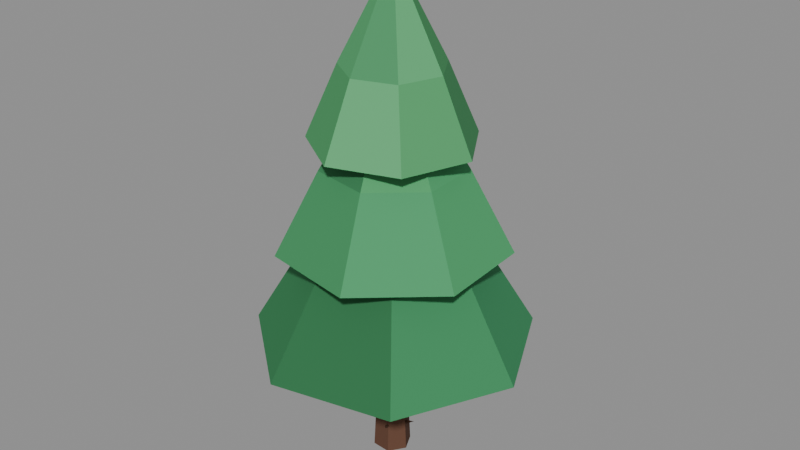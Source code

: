 # Source: Tree_Pine_A.blend  (saved by Blender 5.3.31; exported with 4.5.12 LTS)
import bpy
from mathutils import Matrix  # noqa: F401  (used for matrix-valued properties, if any)

bpy.ops.wm.read_factory_settings(use_empty=True)
scene = bpy.context.scene
scene.name = 'Scene'

# ---- collections
col_tree_pine_a = bpy.data.collections.new('Tree_Pine_A'); scene.collection.children.link(col_tree_pine_a)

# ---- materials (node trees are filled in below, after node groups)
mat_af_vertexcolor = bpy.data.materials.new('AF_VertexColor')

# ---- material node trees
mat_af_vertexcolor.use_nodes = True; mat_af_vertexcolor.node_tree.nodes.clear()
_N = mat_af_vertexcolor.node_tree.nodes; _L = mat_af_vertexcolor.node_tree.links
n0 = _N.new('ShaderNodeBsdfPrincipled'); n0.name = 'Principled BSDF'; n0.location = (-200, 100)
n0.inputs[2].default_value = 0.85
n0.inputs[10].default_value = 0.005
n0.inputs[13].default_value = 0.15
n1 = _N.new('ShaderNodeOutputMaterial'); n1.name = 'Material Output'; n1.location = (200, 100)
n2 = _N.new('ShaderNodeVertexColor'); n2.name = 'Color Attribute'; n2.location = (-500, 200)
n2.layer_name = 'Col'
n3 = _N.new('ShaderNodeMath'); n3.name = 'Math'; n3.location = (-300, -100)
n3.operation = 'MULTIPLY'
n3.inputs[1].default_value = 1.4
_L.new(n0.outputs[0], n1.inputs[0])
_L.new(n2.outputs[0], n0.inputs[0])
_L.new(n2.outputs[0], n0.inputs[27])
_L.new(n2.outputs[1], n3.inputs[0])
_L.new(n3.outputs[0], n0.inputs[28])
n1.is_active_output = True

# ---- meshes
me_tree_pine_a = bpy.data.meshes.new('Tree_Pine_A')
me_tree_pine_a.from_pydata([(0.07603, -0.1521, -0.1), (-0.09367, -0.1419, -0.09952), (-0.1697, 0.01019, -0.09952), (-0.07603, 0.1521, -0.1), (0.09367, 0.1419, -0.1005), (0.1697, -0.01019, -0.1005), (0.06815, -0.1332, 0.325), (-0.08118, -0.1242, 0.3259), (-0.1481, 0.00959, 0.3259), (-0.06565, 0.1344, 0.325), (0.08368, 0.1255, 0.3241), (0.1506, -0.00834, 0.3241), (0.06278, -0.1131, 0.75), (-0.06618, -0.1053, 0.7515), (-0.124, 0.01025, 0.7515), (-0.05278, 0.1181, 0.75), (0.07618, 0.1103, 0.7485), (0.134, -0.005245, 0.7485), (0.05991, -0.09169, 1.175), (-0.04868, -0.08516, 1.177), (-0.09734, 0.01215, 1.177), (-0.03741, 0.1029, 1.175), (0.07118, 0.09641, 1.173), (0.1198, -0.000902, 1.173), (0.05953, -0.06907, 1.6), (-0.02869, -0.06376, 1.602), (-0.06822, 0.01531, 1.602), (-0.01953, 0.08907, 1.6), (0.06869, 0.08376, 1.598), (0.1082, 0.004694, 1.598), (0.1036, -0.06902, 0.05), (0.1321, 0.003057, 0.1147), (0.1003, 0.07374, 0.05), (0.07181, 0.001661, -0.01471), (-0.2369, -0.005481, 0.2081), (0.02388, 0.1222, 0.05), (-0.05362, 0.1208, 0.1147), (-0.1066, 0.06426, 0.05), (-0.02914, 0.06565, -0.01471), (0.09613, -0.2166, 0.2081), (-0.1078, 0.06234, 0.05), (-0.1317, -0.0114, 0.1147), (-0.09546, -0.07993, 0.05), (-0.07156, -0.006195, -0.01471), (0.2361, 0.02044, 0.2081), (-0.04072, -0.1177, 0.05), (0.03621, -0.1271, 0.1147), (0.09661, -0.07854, 0.05), (0.01968, -0.06908, -0.01471), (-0.06492, 0.2279, 0.2081), (0.4575, 0.01, 1.27), (0.2928, 0.3521, 1.27), (-0.07735, 0.4365, 1.27), (-0.3742, 0.1998, 1.27), (-0.3742, -0.1798, 1.27), (-0.07735, -0.4165, 1.27), (0.2928, -0.3321, 1.27), (1.27, 0.01, 1.05), (0.7994, 0.9873, 1.05), (-0.2582, 1.229, 1.05), (-1.106, 0.5524, 1.05), (-1.106, -0.5324, 1.05), (-0.2582, -1.209, 1.05), (0.7994, -0.9673, 1.05), (0.795, 0.01, 1.848), (0.5032, 0.6159, 1.848), (-0.1525, 0.7656, 1.848), (-0.6783, 0.3463, 1.848), (-0.6783, -0.3263, 1.848), (-0.1525, -0.7456, 1.848), (0.5032, -0.5959, 1.848), (0.02, 0.01, 2.95), (0.3272, 0.1778, 2.17), (0.08032, 0.3548, 2.17), (-0.2119, 0.2721, 2.17), (-0.3295, -0.007913, 2.17), (-0.1839, -0.2745, 2.17), (0.1152, -0.3268, 2.17), (0.3427, -0.1255, 2.17), (0.8976, 0.4894, 1.95), (0.1923, 0.995, 1.95), (-0.6427, 0.7589, 1.95), (-0.9787, -0.04118, 1.95), (-0.5627, -0.8027, 1.95), (0.2921, -0.9523, 1.95), (0.942, -0.3772, 1.95), (0.5641, 0.3072, 2.664), (0.1268, 0.6207, 2.664), (-0.3909, 0.4743, 2.664), (-0.5992, -0.02173, 2.664), (-0.3412, -0.4939, 2.664), (0.1887, -0.5866, 2.664), (0.5916, -0.2301, 2.664), (0.02, 0.01, 3.65), (0.1562, 0.2221, 3.07), (-0.0609, 0.2487, 3.07), (-0.217, 0.09556, 3.07), (-0.1947, -0.122, 3.07), (-0.01067, -0.2401, 3.07), (0.1964, -0.1699, 3.07), (0.2707, 0.03576, 3.07), (0.409, 0.6159, 2.85), (-0.2111, 0.6919, 2.85), (-0.6572, 0.2544, 2.85), (-0.5934, -0.3671, 2.85), (-0.06762, -0.7046, 2.85), (0.5241, -0.5041, 2.85), (0.7362, 0.0836, 2.85), (0.2612, 0.3856, 3.48), (-0.1233, 0.4328, 3.48), (-0.3999, 0.1616, 3.48), (-0.3603, -0.2238, 3.48), (-0.03432, -0.4331, 3.48), (0.3325, -0.3087, 3.48), (0.4641, 0.05563, 3.48), (0.02, 0.01, 4.35)], [], [(0, 6, 7, 1), (1, 7, 8, 2), (2, 8, 9, 3), (3, 9, 10, 4), (4, 10, 11, 5), (5, 11, 6, 0), (6, 12, 13, 7), (7, 13, 14, 8), (8, 14, 15, 9), (9, 15, 16, 10), (10, 16, 17, 11), (11, 17, 12, 6), (12, 18, 19, 13), (13, 19, 20, 14), (14, 20, 21, 15), (15, 21, 22, 16), (16, 22, 23, 17), (17, 23, 18, 12), (18, 24, 25, 19), (19, 25, 26, 20), (20, 26, 27, 21), (21, 27, 28, 22), (22, 28, 29, 23), (23, 29, 24, 18), (5, 0, 1, 2, 3, 4), (24, 29, 28, 27, 26, 25), (30, 31, 34), (31, 32, 34), (32, 33, 34), (33, 30, 34), (33, 32, 31, 30), (35, 36, 39), (36, 37, 39), (37, 38, 39), (38, 35, 39), (38, 37, 36, 35), (40, 41, 44), (41, 42, 44), (42, 43, 44), (43, 40, 44), (43, 42, 41, 40), (45, 46, 49), (46, 47, 49), (47, 48, 49), (48, 45, 49), (48, 47, 46, 45), (50, 51, 58, 57), (51, 52, 59, 58), (52, 53, 60, 59), (53, 54, 61, 60), (54, 55, 62, 61), (55, 56, 63, 62), (56, 50, 57, 63), (57, 58, 65, 64), (58, 59, 66, 65), (59, 60, 67, 66), (60, 61, 68, 67), (61, 62, 69, 68), (62, 63, 70, 69), (63, 57, 64, 70), (64, 65, 71), (65, 66, 71), (66, 67, 71), (67, 68, 71), (68, 69, 71), (69, 70, 71), (70, 64, 71), (56, 55, 54, 53, 52, 51, 50), (72, 73, 80, 79), (73, 74, 81, 80), (74, 75, 82, 81), (75, 76, 83, 82), (76, 77, 84, 83), (77, 78, 85, 84), (78, 72, 79, 85), (79, 80, 87, 86), (80, 81, 88, 87), (81, 82, 89, 88), (82, 83, 90, 89), (83, 84, 91, 90), (84, 85, 92, 91), (85, 79, 86, 92), (86, 87, 93), (87, 88, 93), (88, 89, 93), (89, 90, 93), (90, 91, 93), (91, 92, 93), (92, 86, 93), (78, 77, 76, 75, 74, 73, 72), (94, 95, 102, 101), (95, 96, 103, 102), (96, 97, 104, 103), (97, 98, 105, 104), (98, 99, 106, 105), (99, 100, 107, 106), (100, 94, 101, 107), (101, 102, 109, 108), (102, 103, 110, 109), (103, 104, 111, 110), (104, 105, 112, 111), (105, 106, 113, 112), (106, 107, 114, 113), (107, 101, 108, 114), (108, 109, 115), (109, 110, 115), (110, 111, 115), (111, 112, 115), (112, 113, 115), (113, 114, 115), (114, 108, 115), (100, 99, 98, 97, 96, 95, 94)])
_ca = me_tree_pine_a.color_attributes.new('Col', 'FLOAT_COLOR', 'CORNER')
_ca.data.foreach_set('color', [0.1252, 0.05923, 0.03801, 0.0, 0.1252, 0.05923, 0.03801, 0.0, 0.1252, 0.05923, 0.03801, 0.0, 0.1252, 0.05923, 0.03801, 0.0, 0.1095, 0.05245, 0.03366, 0.0, 0.1095, 0.05245, 0.03366, 0.0, 0.1095, 0.05245, 0.03366, 0.0, 0.1095, 0.05245, 0.03366, 0.0, 0.132, 0.06427, 0.0399, 0.0, 0.132, 0.06427, 0.0399, 0.0, 0.132, 0.06427, 0.0399, 0.0, 0.132, 0.06427, 0.0399, 0.0, 0.1118, 0.05431, 0.03431, 0.0, 0.1118, 0.05431, 0.03431, 0.0, 0.1118, 0.05431, 0.03431, 0.0, 0.1118, 0.05431, 0.03431, 0.0, 0.1076, 0.05126, 0.03313, 0.0, 0.1076, 0.05126, 0.03313, 0.0, 0.1076, 0.05126, 0.03313, 0.0, 0.1076, 0.05126, 0.03313, 0.0, 0.1363, 0.0653, 0.04108, 0.0, 0.1363, 0.0653, 0.04108, 0.0, 0.1363, 0.0653, 0.04108, 0.0, 0.1363, 0.0653, 0.04108, 0.0, 0.1293, 0.06264, 0.03915, 0.0, 0.1293, 0.06264, 0.03915, 0.0, 0.1293, 0.06264, 0.03915, 0.0, 0.1293, 0.06264, 0.03915, 0.0, 0.09193, 0.04509, 0.02876, 0.0, 0.09193, 0.04509, 0.02876, 0.0, 0.09193, 0.04509, 0.02876, 0.0, 0.09193, 0.04509, 0.02876, 0.0, 0.134, 0.06575, 0.04044, 0.0, 0.134, 0.06575, 0.04044, 0.0, 0.134, 0.06575, 0.04044, 0.0, 0.134, 0.06575, 0.04044, 0.0, 0.08732, 0.04283, 0.02746, 0.0, 0.08732, 0.04283, 0.02746, 0.0, 0.08732, 0.04283, 0.02746, 0.0, 0.08732, 0.04283, 0.02746, 0.0, 0.1117, 0.05439, 0.03427, 0.0, 0.1117, 0.05439, 0.03427, 0.0, 0.1117, 0.05439, 0.03427, 0.0, 0.1117, 0.05439, 0.03427, 0.0, 0.1184, 0.05822, 0.03613, 0.0, 0.1184, 0.05822, 0.03613, 0.0, 0.1184, 0.05822, 0.03613, 0.0, 0.1184, 0.05822, 0.03613, 0.0, 0.1169, 0.05679, 0.03572, 0.0, 0.1169, 0.05679, 0.03572, 0.0, 0.1169, 0.05679, 0.03572, 0.0, 0.1169, 0.05679, 0.03572, 0.0, 0.08469, 0.04162, 0.02672, 0.0, 0.08469, 0.04162, 0.02672, 0.0, 0.08469, 0.04162, 0.02672, 0.0, 0.08469, 0.04162, 0.02672, 0.0, 0.143, 0.06728, 0.04291, 0.0, 0.143, 0.06728, 0.04291, 0.0, 0.143, 0.06728, 0.04291, 0.0, 0.143, 0.06728, 0.04291, 0.0, 0.09908, 0.04933, 0.03076, 0.0, 0.09908, 0.04933, 0.03076, 0.0, 0.09908, 0.04933, 0.03076, 0.0, 0.09908, 0.04933, 0.03076, 0.0, 0.1134, 0.0562, 0.03474, 0.0, 0.1134, 0.0562, 0.03474, 0.0, 0.1134, 0.0562, 0.03474, 0.0, 0.1134, 0.0562, 0.03474, 0.0, 0.1366, 0.06454, 0.04115, 0.0, 0.1366, 0.06454, 0.04115, 0.0, 0.1366, 0.06454, 0.04115, 0.0, 0.1366, 0.06454, 0.04115, 0.0, 0.1423, 0.06873, 0.04272, 0.0, 0.1423, 0.06873, 0.04272, 0.0, 0.1423, 0.06873, 0.04272, 0.0, 0.1423, 0.06873, 0.04272, 0.0, 0.08722, 0.04341, 0.02743, 0.0, 0.08722, 0.04341, 0.02743, 0.0, 0.08722, 0.04341, 0.02743, 0.0, 0.08722, 0.04341, 0.02743, 0.0, 0.1316, 0.06391, 0.03978, 0.0, 0.1316, 0.06391, 0.03978, 0.0, 0.1316, 0.06391, 0.03978, 0.0, 0.1316, 0.06391, 0.03978, 0.0, 0.1012, 0.05049, 0.03136, 0.0, 0.1012, 0.05049, 0.03136, 0.0, 0.1012, 0.05049, 0.03136, 0.0, 0.1012, 0.05049, 0.03136, 0.0, 0.1255, 0.06083, 0.0381, 0.0, 0.1255, 0.06083, 0.0381, 0.0, 0.1255, 0.06083, 0.0381, 0.0, 0.1255, 0.06083, 0.0381, 0.0, 0.1361, 0.06451, 0.041, 0.0, 0.1361, 0.06451, 0.041, 0.0, 0.1361, 0.06451, 0.041, 0.0, 0.1361, 0.06451, 0.041, 0.0, 0.08476, 0.04245, 0.02674, 0.0, 0.08476, 0.04245, 0.02674, 0.0, 0.08476, 0.04245, 0.02674, 0.0, 0.08476, 0.04245, 0.02674, 0.0, 0.08476, 0.04245, 0.02674, 0.0, 0.08476, 0.04245, 0.02674, 0.0, 0.1035, 0.05081, 0.03199, 0.0, 0.1035, 0.05081, 0.03199, 0.0, 0.1035, 0.05081, 0.03199, 0.0, 0.1035, 0.05081, 0.03199, 0.0, 0.1035, 0.05081, 0.03199, 0.0, 0.1035, 0.05081, 0.03199, 0.0, 0.09609, 0.04645, 0.02992, 0.0, 0.09609, 0.04645, 0.02992, 0.0, 0.09609, 0.04645, 0.02992, 0.0, 0.09298, 0.04674, 0.02905, 0.0, 0.09298, 0.04674, 0.02905, 0.0, 0.09298, 0.04674, 0.02905, 0.0, 0.08967, 0.04337, 0.02812, 0.0, 0.08967, 0.04337, 0.02812, 0.0, 0.08967, 0.04337, 0.02812, 0.0, 0.1184, 0.05824, 0.03613, 0.0, 0.1184, 0.05824, 0.03613, 0.0, 0.1184, 0.05824, 0.03613, 0.0, 0.06581, 0.03336, 0.02135, 0.0, 0.06581, 0.03336, 0.02135, 0.0, 0.06581, 0.03336, 0.02135, 0.0, 0.06581, 0.03336, 0.02135, 0.0, 0.09593, 0.04814, 0.02988, 0.0, 0.09593, 0.04814, 0.02988, 0.0, 0.09593, 0.04814, 0.02988, 0.0, 0.06999, 0.03433, 0.02255, 0.0, 0.06999, 0.03433, 0.02255, 0.0, 0.06999, 0.03433, 0.02255, 0.0, 0.09973, 0.04788, 0.03094, 0.0, 0.09973, 0.04788, 0.03094, 0.0, 0.09973, 0.04788, 0.03094, 0.0, 0.1087, 0.05209, 0.03343, 0.0, 0.1087, 0.05209, 0.03343, 0.0, 0.1087, 0.05209, 0.03343, 0.0, 0.092, 0.04442, 0.02878, 0.0, 0.092, 0.04442, 0.02878, 0.0, 0.092, 0.04442, 0.02878, 0.0, 0.092, 0.04442, 0.02878, 0.0, 0.06564, 0.03287, 0.0213, 0.0, 0.06564, 0.03287, 0.0213, 0.0, 0.06564, 0.03287, 0.0213, 0.0, 0.1149, 0.05453, 0.03517, 0.0, 0.1149, 0.05453, 0.03517, 0.0, 0.1149, 0.05453, 0.03517, 0.0, 0.06985, 0.03571, 0.0225, 0.0, 0.06985, 0.03571, 0.0225, 0.0, 0.06985, 0.03571, 0.0225, 0.0, 0.1207, 0.05919, 0.03677, 0.0, 0.1207, 0.05919, 0.03677, 0.0, 0.1207, 0.05919, 0.03677, 0.0, 0.1137, 0.05639, 0.03484, 0.0, 0.1137, 0.05639, 0.03484, 0.0, 0.1137, 0.05639, 0.03484, 0.0, 0.1137, 0.05639, 0.03484, 0.0, 0.103, 0.04995, 0.03185, 0.0, 0.103, 0.04995, 0.03185, 0.0, 0.103, 0.04995, 0.03185, 0.0, 0.1172, 0.0569, 0.0358, 0.0, 0.1172, 0.0569, 0.0358, 0.0, 0.1172, 0.0569, 0.0358, 0.0, 0.111, 0.05459, 0.03408, 0.0, 0.111, 0.05459, 0.03408, 0.0, 0.111, 0.05459, 0.03408, 0.0, 0.08352, 0.04202, 0.02639, 0.0, 0.08352, 0.04202, 0.02639, 0.0, 0.08352, 0.04202, 0.02639, 0.0, 0.06831, 0.03454, 0.02206, 0.0, 0.06831, 0.03454, 0.02206, 0.0, 0.06831, 0.03454, 0.02206, 0.0, 0.06831, 0.03454, 0.02206, 0.0, 0.03174, 0.1694, 0.06637, 0.0, 0.03174, 0.1694, 0.06637, 0.0, 0.03174, 0.1694, 0.06637, 0.0, 0.03174, 0.1694, 0.06637, 0.0, 0.02645, 0.1374, 0.05563, 0.0, 0.02645, 0.1374, 0.05563, 0.0, 0.02645, 0.1374, 0.05563, 0.0, 0.02645, 0.1374, 0.05563, 0.0, 0.01877, 0.09205, 0.03891, 0.0, 0.01877, 0.09205, 0.03891, 0.0, 0.01877, 0.09205, 0.03891, 0.0, 0.01877, 0.09205, 0.03891, 0.0, 0.03121, 0.1662, 0.06774, 0.0, 0.03121, 0.1662, 0.06774, 0.0, 0.03121, 0.1662, 0.06774, 0.0, 0.03121, 0.1662, 0.06774, 0.0, 0.02021, 0.1005, 0.0412, 0.0, 0.02021, 0.1005, 0.0412, 0.0, 0.02021, 0.1005, 0.0412, 0.0, 0.02021, 0.1005, 0.0412, 0.0, 0.01745, 0.08444, 0.0346, 0.0, 0.01745, 0.08444, 0.0346, 0.0, 0.01745, 0.08444, 0.0346, 0.0, 0.01745, 0.08444, 0.0346, 0.0, 0.02688, 0.14, 0.05902, 0.0, 0.02688, 0.14, 0.05902, 0.0, 0.02688, 0.14, 0.05902, 0.0, 0.02688, 0.14, 0.05902, 0.0, 0.04689, 0.2632, 0.109, 0.0, 0.04689, 0.2632, 0.109, 0.0, 0.04689, 0.2632, 0.109, 0.0, 0.04689, 0.2632, 0.109, 0.0, 0.03539, 0.1917, 0.08051, 0.0, 0.03539, 0.1917, 0.08051, 0.0, 0.03539, 0.1917, 0.08051, 0.0, 0.03539, 0.1917, 0.08051, 0.0, 0.03526, 0.1909, 0.07414, 0.0, 0.03526, 0.1909, 0.07414, 0.0, 0.03526, 0.1909, 0.07414, 0.0, 0.03526, 0.1909, 0.07414, 0.0, 0.05629, 0.3225, 0.1245, 0.0, 0.05629, 0.3225, 0.1245, 0.0, 0.05629, 0.3225, 0.1245, 0.0, 0.05629, 0.3225, 0.1245, 0.0, 0.04123, 0.2278, 0.08796, 0.0, 0.04123, 0.2278, 0.08796, 0.0, 0.04123, 0.2278, 0.08796, 0.0, 0.04123, 0.2278, 0.08796, 0.0, 0.03096, 0.1647, 0.06366, 0.0, 0.03096, 0.1647, 0.06366, 0.0, 0.03096, 0.1647, 0.06366, 0.0, 0.03096, 0.1647, 0.06366, 0.0, 0.04534, 0.2535, 0.1007, 0.0, 0.04534, 0.2535, 0.1007, 0.0, 0.04534, 0.2535, 0.1007, 0.0, 0.04534, 0.2535, 0.1007, 0.0, 0.054, 0.308, 0.1208, 0.0, 0.054, 0.308, 0.1208, 0.0, 0.054, 0.308, 0.1208, 0.0, 0.05511, 0.315, 0.128, 0.0, 0.05511, 0.315, 0.128, 0.0, 0.05511, 0.315, 0.128, 0.0, 0.03638, 0.1978, 0.07981, 0.0, 0.03638, 0.1978, 0.07981, 0.0, 0.03638, 0.1978, 0.07981, 0.0, 0.04957, 0.28, 0.1059, 0.0, 0.04957, 0.28, 0.1059, 0.0, 0.04957, 0.28, 0.1059, 0.0, 0.03051, 0.1619, 0.06325, 0.0, 0.03051, 0.1619, 0.06325, 0.0, 0.03051, 0.1619, 0.06325, 0.0, 0.03313, 0.1779, 0.07307, 0.0, 0.03313, 0.1779, 0.07307, 0.0, 0.03313, 0.1779, 0.07307, 0.0, 0.0349, 0.1887, 0.07666, 0.0, 0.0349, 0.1887, 0.07666, 0.0, 0.0349, 0.1887, 0.07666, 0.0, 0.01501, 0.07051, 0.02998, 0.0, 0.01501, 0.07051, 0.02998, 0.0, 0.01501, 0.07051, 0.02998, 0.0, 0.01501, 0.07051, 0.02998, 0.0, 0.01501, 0.07051, 0.02998, 0.0, 0.01501, 0.07051, 0.02998, 0.0, 0.01501, 0.07051, 0.02998, 0.0, 0.02617, 0.1219, 0.04919, 0.0, 0.02617, 0.1219, 0.04919, 0.0, 0.02617, 0.1219, 0.04919, 0.0, 0.02617, 0.1219, 0.04919, 0.0, 0.02236, 0.1017, 0.04109, 0.0, 0.02236, 0.1017, 0.04109, 0.0, 0.02236, 0.1017, 0.04109, 0.0, 0.02236, 0.1017, 0.04109, 0.0, 0.03427, 0.1658, 0.0669, 0.0, 0.03427, 0.1658, 0.0669, 0.0, 0.03427, 0.1658, 0.0669, 0.0, 0.03427, 0.1658, 0.0669, 0.0, 0.02071, 0.09303, 0.03762, 0.0, 0.02071, 0.09303, 0.03762, 0.0, 0.02071, 0.09303, 0.03762, 0.0, 0.02071, 0.09303, 0.03762, 0.0, 0.03444, 0.1666, 0.06525, 0.0, 0.03444, 0.1666, 0.06525, 0.0, 0.03444, 0.1666, 0.06525, 0.0, 0.03444, 0.1666, 0.06525, 0.0, 0.0332, 0.1599, 0.06279, 0.0, 0.0332, 0.1599, 0.06279, 0.0, 0.0332, 0.1599, 0.06279, 0.0, 0.0332, 0.1599, 0.06279, 0.0, 0.03453, 0.1672, 0.06419, 0.0, 0.03453, 0.1672, 0.06419, 0.0, 0.03453, 0.1672, 0.06419, 0.0, 0.03453, 0.1672, 0.06419, 0.0, 0.04768, 0.2399, 0.0909, 0.0, 0.04768, 0.2399, 0.0909, 0.0, 0.04768, 0.2399, 0.0909, 0.0, 0.04768, 0.2399, 0.0909, 0.0, 0.05533, 0.2829, 0.1128, 0.0, 0.05533, 0.2829, 0.1128, 0.0, 0.05533, 0.2829, 0.1128, 0.0, 0.05533, 0.2829, 0.1128, 0.0, 0.04952, 0.2503, 0.09948, 0.0, 0.04952, 0.2503, 0.09948, 0.0, 0.04952, 0.2503, 0.09948, 0.0, 0.04952, 0.2503, 0.09948, 0.0, 0.04991, 0.2524, 0.1006, 0.0, 0.04991, 0.2524, 0.1006, 0.0, 0.04991, 0.2524, 0.1006, 0.0, 0.04991, 0.2524, 0.1006, 0.0, 0.05435, 0.2774, 0.108, 0.0, 0.05435, 0.2774, 0.108, 0.0, 0.05435, 0.2774, 0.108, 0.0, 0.05435, 0.2774, 0.108, 0.0, 0.06454, 0.3352, 0.1351, 0.0, 0.06454, 0.3352, 0.1351, 0.0, 0.06454, 0.3352, 0.1351, 0.0, 0.06454, 0.3352, 0.1351, 0.0, 0.06782, 0.3539, 0.1372, 0.0, 0.06782, 0.3539, 0.1372, 0.0, 0.06782, 0.3539, 0.1372, 0.0, 0.06782, 0.3539, 0.1372, 0.0, 0.06356, 0.3296, 0.129, 0.0, 0.06356, 0.3296, 0.129, 0.0, 0.06356, 0.3296, 0.129, 0.0, 0.05856, 0.3012, 0.1173, 0.0, 0.05856, 0.3012, 0.1173, 0.0, 0.05856, 0.3012, 0.1173, 0.0, 0.07091, 0.3716, 0.1389, 0.0, 0.07091, 0.3716, 0.1389, 0.0, 0.07091, 0.3716, 0.1389, 0.0, 0.06691, 0.3487, 0.1365, 0.0, 0.06691, 0.3487, 0.1365, 0.0, 0.06691, 0.3487, 0.1365, 0.0, 0.0421, 0.2089, 0.0835, 0.0, 0.0421, 0.2089, 0.0835, 0.0, 0.0421, 0.2089, 0.0835, 0.0, 0.06913, 0.3614, 0.1338, 0.0, 0.06913, 0.3614, 0.1338, 0.0, 0.06913, 0.3614, 0.1338, 0.0, 0.06995, 0.3661, 0.1439, 0.0, 0.06995, 0.3661, 0.1439, 0.0, 0.06995, 0.3661, 0.1439, 0.0, 0.02423, 0.1116, 0.04753, 0.0, 0.02423, 0.1116, 0.04753, 0.0, 0.02423, 0.1116, 0.04753, 0.0, 0.02423, 0.1116, 0.04753, 0.0, 0.02423, 0.1116, 0.04753, 0.0, 0.02423, 0.1116, 0.04753, 0.0, 0.02423, 0.1116, 0.04753, 0.0, 0.04393, 0.1821, 0.0762, 0.0, 0.04393, 0.1821, 0.0762, 0.0, 0.04393, 0.1821, 0.0762, 0.0, 0.04393, 0.1821, 0.0762, 0.0, 0.04122, 0.1697, 0.06967, 0.0, 0.04122, 0.1697, 0.06967, 0.0, 0.04122, 0.1697, 0.06967, 0.0, 0.04122, 0.1697, 0.06967, 0.0, 0.04036, 0.1657, 0.06531, 0.0, 0.04036, 0.1657, 0.06531, 0.0, 0.04036, 0.1657, 0.06531, 0.0, 0.04036, 0.1657, 0.06531, 0.0, 0.03528, 0.1427, 0.05778, 0.0, 0.03528, 0.1427, 0.05778, 0.0, 0.03528, 0.1427, 0.05778, 0.0, 0.03528, 0.1427, 0.05778, 0.0, 0.03916, 0.1603, 0.06377, 0.0, 0.03916, 0.1603, 0.06377, 0.0, 0.03916, 0.1603, 0.06377, 0.0, 0.03916, 0.1603, 0.06377, 0.0, 0.03133, 0.1249, 0.05013, 0.0, 0.03133, 0.1249, 0.05013, 0.0, 0.03133, 0.1249, 0.05013, 0.0, 0.03133, 0.1249, 0.05013, 0.0, 0.03687, 0.1499, 0.06239, 0.0, 0.03687, 0.1499, 0.06239, 0.0, 0.03687, 0.1499, 0.06239, 0.0, 0.03687, 0.1499, 0.06239, 0.0, 0.09036, 0.3997, 0.1523, 0.0, 0.09036, 0.3997, 0.1523, 0.0, 0.09036, 0.3997, 0.1523, 0.0, 0.09036, 0.3997, 0.1523, 0.0, 0.07604, 0.3318, 0.1315, 0.0, 0.07604, 0.3318, 0.1315, 0.0, 0.07604, 0.3318, 0.1315, 0.0, 0.07604, 0.3318, 0.1315, 0.0, 0.09101, 0.4022, 0.1526, 0.0, 0.09101, 0.4022, 0.1526, 0.0, 0.09101, 0.4022, 0.1526, 0.0, 0.09101, 0.4022, 0.1526, 0.0, 0.07667, 0.3348, 0.127, 0.0, 0.07667, 0.3348, 0.127, 0.0, 0.07667, 0.3348, 0.127, 0.0, 0.07667, 0.3348, 0.127, 0.0, 0.1099, 0.4238, 0.1752, 0.0, 0.1099, 0.4238, 0.1752, 0.0, 0.1099, 0.4238, 0.1752, 0.0, 0.1099, 0.4238, 0.1752, 0.0, 0.08209, 0.3604, 0.1363, 0.0, 0.08209, 0.3604, 0.1363, 0.0, 0.08209, 0.3604, 0.1363, 0.0, 0.08209, 0.3604, 0.1363, 0.0, 0.06088, 0.2606, 0.1028, 0.0, 0.06088, 0.2606, 0.1028, 0.0, 0.06088, 0.2606, 0.1028, 0.0, 0.06088, 0.2606, 0.1028, 0.0, 0.09931, 0.4119, 0.1603, 0.0, 0.09931, 0.4119, 0.1603, 0.0, 0.09931, 0.4119, 0.1603, 0.0, 0.06691, 0.2888, 0.1161, 0.0, 0.06691, 0.2888, 0.1161, 0.0, 0.06691, 0.2888, 0.1161, 0.0, 0.1043, 0.4176, 0.1659, 0.0, 0.1043, 0.4176, 0.1659, 0.0, 0.1043, 0.4176, 0.1659, 0.0, 0.08739, 0.3855, 0.1503, 0.0, 0.08739, 0.3855, 0.1503, 0.0, 0.08739, 0.3855, 0.1503, 0.0, 0.06871, 0.2972, 0.1207, 0.0, 0.06871, 0.2972, 0.1207, 0.0, 0.06871, 0.2972, 0.1207, 0.0, 0.102, 0.4149, 0.168, 0.0, 0.102, 0.4149, 0.168, 0.0, 0.102, 0.4149, 0.168, 0.0, 0.06847, 0.2961, 0.1124, 0.0, 0.06847, 0.2961, 0.1124, 0.0, 0.06847, 0.2961, 0.1124, 0.0, 0.05103, 0.2148, 0.08831, 0.0, 0.05103, 0.2148, 0.08831, 0.0, 0.05103, 0.2148, 0.08831, 0.0, 0.05103, 0.2148, 0.08831, 0.0, 0.05103, 0.2148, 0.08831, 0.0, 0.05103, 0.2148, 0.08831, 0.0, 0.05103, 0.2148, 0.08831, 0.0])
me_tree_pine_a.materials.append(mat_af_vertexcolor)
me_tree_pine_a.update()

# ---- objects
ob_tree_pine_a = bpy.data.objects.new('Tree_Pine_A', me_tree_pine_a)

# ---- transforms, parenting, visibility, modifiers, constraints
ob_tree_pine_a.location = (0.0, 0.0, 0.0)

# ---- collection membership
col_tree_pine_a.objects.link(ob_tree_pine_a)

# ---- scene / render settings (as saved in the file)
scene.frame_start = 1; scene.frame_end = 250; scene.frame_set(1)
scene.render.engine = 'BLENDER_EEVEE_NEXT'
scene.render.fps = 30
scene.render.bake_bias = 0.0
scene.render.bake_samples = 0
scene.render.compositor_device = 'GPU'
scene.eevee.use_volume_custom_range = False
scene.eevee.fast_gi_thickness_near = 0.1
scene.eevee.fast_gi_thickness_far = 0.0
scene.eevee.ray_tracing_options.screen_trace_thickness = 0.1
bpy.context.view_layer.update()

# ---- added for rendering (the .blend has no active camera and no usable light): camera, sun + grey world if the file has none
cam_auto = bpy.data.cameras.new('AutoCamera')
cam_auto.lens = 50.0
cam_auto.sensor_width = 36.0
cam_auto.clip_end = 1000.0
ob_auto_camera = bpy.data.objects.new('AutoCamera', cam_auto)
scene.collection.objects.link(ob_auto_camera)
ob_auto_camera.location = (5.26594, -6.21085, 6.27199)
ob_auto_camera.rotation_euler = (1.09748, -7.21219e-08, 0.694738)
scene.camera = ob_auto_camera
light_auto_sun = bpy.data.lights.new('AutoSun', 'SUN')
light_auto_sun.energy = 3.0
light_auto_sun.angle = 0.0523599
ob_auto_sun = bpy.data.objects.new('AutoSun', light_auto_sun)
scene.collection.objects.link(ob_auto_sun)
ob_auto_sun.rotation_euler = (0.872665, 0.174533, 0.523599)
if scene.world is None:
    world_auto = bpy.data.worlds.new('AutoWorld')
    world_auto.color = (0.3, 0.3, 0.3)
    scene.world = world_auto
bpy.context.view_layer.update()
